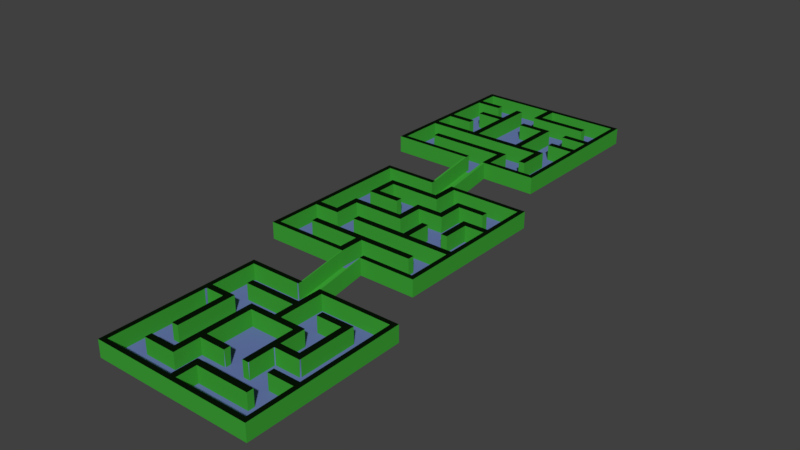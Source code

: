 # Source: Maze-3levels.blend  (saved by Blender 2.78.0; exported with 4.5.12 LTS)
import bpy
from mathutils import Matrix  # noqa: F401  (used for matrix-valued properties, if any)

bpy.ops.wm.read_factory_settings(use_empty=True)
scene = bpy.context.scene
scene.name = 'Scene'

# ---- collections
col_collection_1 = bpy.data.collections.new('Collection 1'); scene.collection.children.link(col_collection_1)

# ---- materials (node trees are filled in below, after node groups)
mat_floor = bpy.data.materials.new('Floor')
mat_floor.alpha_threshold = 0.0
mat_floor.use_transparent_shadow = False
mat_floor.diffuse_color = (0.1369, 0.1939, 0.4385, 1.0)
mat_floor.roughness = 0.5
mat_top = bpy.data.materials.new('TOP')
mat_top.alpha_threshold = 0.0
mat_top.use_transparent_shadow = False
mat_top.diffuse_color = (0.002328, 0.007193, 0.002056, 1.0)
mat_top.roughness = 0.5
mat_wall = bpy.data.materials.new('Wall')
mat_wall.alpha_threshold = 0.0
mat_wall.use_transparent_shadow = False
mat_wall.diffuse_color = (0.04627, 0.3588, 0.03642, 1.0)
mat_wall.roughness = 0.5

# ---- material node trees

# ---- world
world_world = bpy.data.worlds.new('World'); scene.world = world_world
world_world.color = (0.05088, 0.05088, 0.05088)
world_world.use_sun_shadow = False
world_world.sun_shadow_jitter_overblur = 0.0
world_world.cycles.sampling_method = 'MANUAL'

# ---- meshes
me_cuselection = bpy.data.meshes.new('CUSelection')
me_cuselection.from_pydata([(-0.008831, 0.008995, 0.1), (-0.0006959, 0.007937, 0.1), (-0.0005293, 0.007875, 0.1), (-0.0005293, 0.004825, 0.1), (-0.0006126, 0.004762, 0.1), (-0.004763, -0.007687, 0.1), (-0.004847, -0.007937, 0.1), (0.0004459, -0.004762, 0.1), (0.0005293, -0.004684, 0.1), (0.0005293, -0.003869, 0.1), (0.0004459, -0.003704, 0.1), (0.004763, -0.0006124, 0.1), (0.004847, -0.0005291, 0.1), (0.008914, -0.0005291, 0.1), (0.008997, -0.0003417, 0.1), (0.003809, 0.008995, 0.1), (0.007855, 0.007937, 0.1), (0.007939, 0.007791, 0.1), (0.004763, 0.004679, 0.1), (0.00468, 0.004762, 0.1), (0.0005293, 0.004908, 0.1), (0.01209, -0.004762, 0.1), (0.01217, -0.004908, 0.1), (0.008997, -0.007958, 0.1), (0.00881, -0.007937, 0.1), (-0.0003418, -0.007937, 0.1), (-0.01217, 0.003392, 0.1), (-0.008997, -0.004762, 0.1), (-0.003871, 0.01217, 0.1), (-0.003705, 0.01223, 0.1), (-0.01297, 0.01296, 0.1), (-0.01297, -0.01296, 0.1), (0.01297, -0.01296, 0.1), (0.01297, 0.01296, 0.1), (-0.0005293, 0.01296, 0.1), (-0.0005293, 0.008995, 0.1), (-0.008997, 0.008995, 0.1), (-0.008997, 0.007937, 0.1), (-0.004763, 0.004762, 0.1), (-0.008997, -0.007937, 0.1), (-0.008997, -0.008995, 0.1), (-0.003705, -0.008995, 0.1), (-0.003705, -0.004762, 0.1), (-0.003705, -0.003704, 0.1), (-0.003705, 0.003704, 0.1), (0.003705, 0.003704, 0.1), (0.003705, -0.004762, 0.1), (0.004763, -0.004762, 0.1), (0.008997, 0.008995, 0.1), (0.003705, 0.008995, 0.1), (0.003705, 0.007937, 0.1), (0.007939, 0.0005291, 0.1), (0.004763, 0.0005291, 0.1), (0.0005293, 0.004762, 0.1), (0.0005293, 0.01217, 0.1), (0.01217, 0.01217, 0.1), (0.01217, -0.003704, 0.1), (0.007939, -0.003704, 0.1), (0.007939, -0.004762, 0.1), (0.01217, -0.01217, 0.1), (0.0005293, -0.01217, 0.1), (0.0005293, -0.008995, 0.1), (0.008997, -0.008995, 0.1), (-0.0005293, -0.007937, 0.1), (-0.0005293, -0.01217, 0.1), (-0.01217, -0.01217, 0.1), (-0.01217, 0.003704, 0.1), (-0.008997, 0.003704, 0.1), (-0.007939, -0.004762, 0.1), (-0.007939, 0.004762, 0.1), (-0.01217, 0.004762, 0.1), (-0.01217, 0.01217, 0.1), (-0.003705, 0.01296, 0.1), (-0.008831, 0.008995, 2.1), (-0.008997, 0.008917, 2.1), (-0.0006959, 0.007937, 2.1), (-0.004763, -0.007687, 2.1), (-0.008997, -0.007958, 2.1), (-0.003705, 0.003704, 2.1), (0.003705, 0.003704, 2.1), (0.004685, -0.004762, 2.1), (0.004763, -0.004679, 2.1), (0.004763, -0.0006124, 2.1), (0.004847, -0.0005291, 2.1), (0.008997, -0.0003417, 2.1), (0.003809, 0.008995, 2.1), (0.003705, 0.008975, 2.1), (0.007855, 0.007937, 2.1), (0.007939, 0.007791, 2.1), (0.004763, 0.0005291, 2.1), (0.004763, 0.004679, 2.1), (0.00468, 0.004762, 2.1), (0.0006126, 0.004762, 2.1), (0.0005293, 0.004908, 2.1), (0.01217, -0.004908, 2.1), (0.008997, -0.007958, 2.1), (0.00881, -0.007937, 2.1), (-0.0003418, -0.007937, 2.1), (-0.0005293, -0.00802, 2.1), (-0.0005293, -0.01217, 2.1), (-0.01217, -0.01217, 2.1), (-0.01217, 0.003392, 2.1), (-0.01211, 0.003704, 2.1), (-0.003871, 0.01217, 2.1), (-0.01297, 0.01296, 2.1), (-0.01297, -0.01296, 2.1), (0.01297, -0.01296, 2.1), (0.01297, 0.01296, 2.1), (-0.0005293, 0.01296, 2.1), (-0.0005293, 0.008995, 2.1), (-0.008997, 0.007937, 2.1), (-0.0005293, 0.007937, 2.1), (-0.0005293, 0.004762, 2.1), (-0.004763, 0.004762, 2.1), (-0.004763, -0.007937, 2.1), (-0.008997, -0.008995, 2.1), (-0.003705, -0.008995, 2.1), (-0.003705, -0.004762, 2.1), (0.0005293, -0.004762, 2.1), (0.0005293, -0.003704, 2.1), (-0.003705, -0.003704, 2.1), (0.003705, -0.004762, 2.1), (0.008997, -0.0005291, 2.1), (0.008997, 0.008995, 2.1), (0.003705, 0.007937, 2.1), (0.007939, 0.0005291, 2.1), (0.0005293, 0.01217, 2.1), (0.01217, 0.01217, 2.1), (0.01217, -0.003704, 2.1), (0.007939, -0.003704, 2.1), (0.007939, -0.004762, 2.1), (0.01217, -0.004762, 2.1), (0.01217, -0.01217, 2.1), (0.0005293, -0.01217, 2.1), (0.0005293, -0.008995, 2.1), (0.008997, -0.008995, 2.1), (-0.008997, 0.003704, 2.1), (-0.008997, -0.004762, 2.1), (-0.007939, -0.004762, 2.1), (-0.007939, 0.004762, 2.1), (-0.01217, 0.004762, 2.1), (-0.01217, 0.01217, 2.1), (-0.003705, 0.01217, 2.1), (-0.003705, 0.01296, 2.1), (-0.01297, 0.01296, 0.0), (-0.01297, -0.01296, 0.0), (0.01297, -0.01296, 0.0), (0.01297, 0.01296, 0.0), (0.008817, 0.02074, 1.192), (0.008817, 0.04667, 1.192), (-0.004679, 0.04667, 1.192), (-0.004679, 0.0427, 1.192), (-0.01315, 0.0427, 1.192), (-0.01315, 0.03741, 1.192), (-0.007854, 0.03741, 1.192), (-0.007854, 0.03847, 1.192), (-0.01209, 0.03847, 1.192), (-0.01209, 0.04164, 1.192), (-0.00362, 0.04164, 1.192), (-0.00362, 0.04588, 1.192), (0.008023, 0.04588, 1.192), (0.008023, 0.03847, 1.192), (0.003789, 0.03847, 1.192), (0.003789, 0.03318, 1.192), (0.004848, 0.03318, 1.192), (0.004848, 0.03741, 1.192), (0.008023, 0.03741, 1.192), (0.008023, 0.03, 1.192), (0.0006139, 0.03, 1.192), (0.0006139, 0.03424, 1.192), (-0.0004446, 0.03424, 1.192), (-0.0004446, 0.03, 1.192), (-0.008913, 0.03, 1.192), (-0.008913, 0.02894, 1.192), (0.008023, 0.02894, 1.192), (0.008023, 0.02154, 1.192), (-0.0004446, 0.02154, 1.192), (-0.0004446, 0.02074, 1.192), (-0.00362, 0.02074, 1.192), (-0.00362, 0.02471, 1.192), (0.004848, 0.02471, 1.192), (0.004848, 0.02577, 1.192), (-0.01315, 0.02577, 1.192), (-0.01315, 0.02471, 1.192), (-0.004679, 0.02471, 1.192), (-0.004679, 0.02154, 1.192), (-0.01632, 0.02154, 1.192), (-0.01632, 0.02894, 1.192), (-0.01209, 0.02894, 1.192), (-0.01209, 0.03318, 1.192), (-0.00362, 0.03318, 1.192), (-0.00362, 0.03741, 1.192), (0.0006139, 0.03741, 1.192), (0.0006139, 0.04164, 1.192), (0.004848, 0.04164, 1.192), (0.004848, 0.0427, 1.192), (-0.0004446, 0.0427, 1.192), (-0.0004446, 0.03847, 1.192), (-0.004679, 0.03847, 1.192), (-0.004679, 0.03424, 1.192), (-0.01315, 0.03424, 1.192), (-0.01315, 0.03, 1.192), (-0.01632, 0.03, 1.192), (-0.01632, 0.04588, 1.192), (-0.007854, 0.04588, 1.192), (-0.007854, 0.04667, 1.192), (-0.01712, 0.04667, 1.192), (-0.01712, 0.02074, 1.192), (0.008817, 0.02074, 3.192), (0.008817, 0.04667, 3.192), (-0.004679, 0.04667, 3.192), (-0.004679, 0.0427, 3.192), (-0.01315, 0.0427, 3.192), (-0.01315, 0.03741, 3.192), (-0.007854, 0.03741, 3.192), (-0.007854, 0.03847, 3.192), (-0.01209, 0.03847, 3.192), (-0.01209, 0.04164, 3.192), (-0.00362, 0.04164, 3.192), (-0.00362, 0.04588, 3.192), (0.008023, 0.04588, 3.192), (0.008023, 0.03847, 3.192), (0.003789, 0.03847, 3.192), (0.003789, 0.03318, 3.192), (0.004848, 0.03318, 3.192), (0.004848, 0.03741, 3.192), (0.008023, 0.03741, 3.192), (0.008023, 0.03, 3.192), (0.0006139, 0.03, 3.192), (0.0006139, 0.03424, 3.192), (-0.0004446, 0.03424, 3.192), (-0.0004446, 0.03, 3.192), (-0.008913, 0.03, 3.192), (-0.008913, 0.02894, 3.192), (0.008023, 0.02894, 3.192), (0.008023, 0.02154, 3.192), (-0.0004446, 0.02154, 3.192), (-0.0004446, 0.02074, 3.192), (-0.00362, 0.02074, 3.192), (-0.00362, 0.02471, 3.192), (0.004848, 0.02471, 3.192), (0.004848, 0.02577, 3.192), (-0.01315, 0.02577, 3.192), (-0.01315, 0.02471, 3.192), (-0.004679, 0.02471, 3.192), (-0.004679, 0.02154, 3.192), (-0.01632, 0.02154, 3.192), (-0.01632, 0.02894, 3.192), (-0.01209, 0.02894, 3.192), (-0.01209, 0.03318, 3.192), (-0.00362, 0.03318, 3.192), (-0.00362, 0.03741, 3.192), (0.0006139, 0.03741, 3.192), (0.0006139, 0.04164, 3.192), (0.004848, 0.04164, 3.192), (0.004848, 0.0427, 3.192), (-0.0004446, 0.0427, 3.192), (-0.0004446, 0.03847, 3.192), (-0.004679, 0.03847, 3.192), (-0.004679, 0.03424, 3.192), (-0.01315, 0.03424, 3.192), (-0.01315, 0.03, 3.192), (-0.01632, 0.03, 3.192), (-0.01632, 0.04588, 3.192), (-0.007854, 0.04588, 3.192), (-0.007854, 0.04667, 3.192), (-0.01712, 0.04667, 3.192), (-0.01712, 0.02074, 3.192), (0.008817, 0.02074, 1.092), (0.008817, 0.04667, 1.092), (-0.01712, 0.04667, 1.092), (-0.01712, 0.02074, 1.092), (0.004668, 0.05445, 2.284), (0.004668, 0.08038, 2.284), (-0.02127, 0.08038, 2.284), (-0.02127, 0.05445, 2.284), (-0.007769, 0.05445, 2.284), (-0.007769, 0.05524, 2.284), (-0.02047, 0.05524, 2.284), (-0.02047, 0.06265, 2.284), (-0.0003599, 0.06265, 2.284), (-0.0003599, 0.05842, 2.284), (0.0006986, 0.05842, 2.284), (0.0006986, 0.06371, 2.284), (-0.003535, 0.06371, 2.284), (-0.003535, 0.07217, 2.284), (-0.008828, 0.07217, 2.284), (-0.008828, 0.07112, 2.284), (-0.004594, 0.07112, 2.284), (-0.004594, 0.06371, 2.284), (-0.012, 0.06371, 2.284), (-0.012, 0.07641, 2.284), (-0.01306, 0.07641, 2.284), (-0.01306, 0.07217, 2.284), (-0.0173, 0.07217, 2.284), (-0.0173, 0.07112, 2.284), (-0.01306, 0.07112, 2.284), (-0.01306, 0.06371, 2.284), (-0.02047, 0.06371, 2.284), (-0.02047, 0.06688, 2.284), (-0.01624, 0.06688, 2.284), (-0.01624, 0.06794, 2.284), (-0.02047, 0.06794, 2.284), (-0.02047, 0.07535, 2.284), (-0.01624, 0.07535, 2.284), (-0.01624, 0.07641, 2.284), (-0.02047, 0.07641, 2.284), (-0.02047, 0.07958, 2.284), (-0.008828, 0.07958, 2.284), (-0.008828, 0.07535, 2.284), (0.0006986, 0.07535, 2.284), (0.0006986, 0.07641, 2.284), (-0.007769, 0.07641, 2.284), (-0.007769, 0.07958, 2.284), (0.003874, 0.07958, 2.284), (0.003874, 0.07217, 2.284), (-0.0003599, 0.07217, 2.284), (-0.0003599, 0.07112, 2.284), (0.003874, 0.07112, 2.284), (0.003874, 0.06794, 2.284), (-0.0003599, 0.06794, 2.284), (-0.0003599, 0.06688, 2.284), (0.003874, 0.06688, 2.284), (0.003874, 0.05524, 2.284), (-0.003535, 0.05524, 2.284), (-0.003535, 0.05948, 2.284), (-0.0173, 0.05948, 2.284), (-0.0173, 0.05842, 2.284), (-0.004594, 0.05842, 2.284), (-0.004594, 0.05445, 2.284), (0.004668, 0.05445, 4.284), (0.004668, 0.08038, 4.284), (-0.02127, 0.08038, 4.284), (-0.02127, 0.05445, 4.284), (-0.007769, 0.05445, 4.284), (-0.007769, 0.05524, 4.284), (-0.02047, 0.05524, 4.284), (-0.02047, 0.06265, 4.284), (-0.0003599, 0.06265, 4.284), (-0.0003599, 0.05842, 4.284), (0.0006986, 0.05842, 4.284), (0.0006986, 0.06371, 4.284), (-0.003535, 0.06371, 4.284), (-0.003535, 0.07217, 4.284), (-0.008828, 0.07217, 4.284), (-0.008828, 0.07112, 4.284), (-0.004594, 0.07112, 4.284), (-0.004594, 0.06371, 4.284), (-0.012, 0.06371, 4.284), (-0.012, 0.07641, 4.284), (-0.01306, 0.07641, 4.284), (-0.01306, 0.07217, 4.284), (-0.0173, 0.07217, 4.284), (-0.0173, 0.07112, 4.284), (-0.01306, 0.07112, 4.284), (-0.01306, 0.06371, 4.284), (-0.02047, 0.06371, 4.284), (-0.02047, 0.06688, 4.284), (-0.01624, 0.06688, 4.284), (-0.01624, 0.06794, 4.284), (-0.02047, 0.06794, 4.284), (-0.02047, 0.07535, 4.284), (-0.01624, 0.07535, 4.284), (-0.01624, 0.07641, 4.284), (-0.02047, 0.07641, 4.284), (-0.02047, 0.07958, 4.284), (-0.008828, 0.07958, 4.284), (-0.008828, 0.07535, 4.284), (0.0006986, 0.07535, 4.284), (0.0006986, 0.07641, 4.284), (-0.007769, 0.07641, 4.284), (-0.007769, 0.07958, 4.284), (0.003874, 0.07958, 4.284), (0.003874, 0.07217, 4.284), (-0.0003599, 0.07217, 4.284), (-0.0003599, 0.07112, 4.284), (0.003874, 0.07112, 4.284), (0.003874, 0.06794, 4.284), (-0.0003599, 0.06794, 4.284), (-0.0003599, 0.06688, 4.284), (0.003874, 0.06688, 4.284), (0.003874, 0.05524, 4.284), (-0.003535, 0.05524, 4.284), (-0.003535, 0.05948, 4.284), (-0.0173, 0.05948, 4.284), (-0.0173, 0.05842, 4.284), (-0.004594, 0.05842, 4.284), (-0.004594, 0.05445, 4.284), (0.004668, 0.05445, 2.184), (0.004668, 0.08038, 2.184), (-0.02127, 0.08038, 2.184), (-0.02127, 0.05445, 2.184), (-0.003705, 0.01296, 0.1), (-0.003705, 0.01296, 2.1), (-0.00362, 0.02074, 1.192), (-0.00362, 0.02074, 3.192), (-0.003705, 0.01296, 0.1), (-0.003705, 0.01296, 2.1), (-0.00362, 0.02074, 1.192), (-0.00362, 0.02074, 3.192), (-0.003847, 0.01297, 0.1), (-0.003847, 0.01297, 2.1), (-0.003762, 0.02074, 1.192), (-0.003762, 0.02074, 3.192), (-0.0003606, 0.01296, 0.1), (-0.0003606, 0.01296, 2.1), (-0.0002759, 0.02074, 1.192), (-0.0002759, 0.02074, 3.192), (-0.003847, 0.01297, 0.0), (-0.003762, 0.02074, 1.092), (-0.0003606, 0.01296, 0.0), (-0.0002759, 0.02074, 1.092), (-0.004263, 0.04667, 1.192), (-0.004263, 0.04667, 3.192), (-0.004178, 0.05444, 2.284), (-0.004178, 0.05444, 4.284), (-0.008153, 0.04667, 1.192), (-0.008153, 0.04667, 3.192), (-0.008068, 0.05445, 2.284), (-0.008068, 0.05445, 4.284), (-0.004263, 0.04667, 1.092), (-0.004178, 0.05444, 2.184), (-0.008153, 0.04667, 1.092), (-0.008068, 0.05445, 2.184)], [], [(72, 30, 104, 143), (142, 29, 72, 143), (31, 32, 106, 105), (28, 29, 142, 103), (32, 33, 107, 106), (33, 34, 108, 107), (34, 35, 109, 108), (37, 1, 75, 110), (41, 42, 117, 116), (35, 0, 73, 109), (36, 37, 110, 74), (4, 38, 113, 112), (0, 36, 74, 73), (2, 3, 112, 111), (40, 41, 116, 115), (1, 2, 111, 75), (38, 5, 76, 113), (3, 4, 112), (39, 40, 115, 77), (5, 6, 114, 76), (10, 43, 120, 119), (45, 46, 121, 79), (42, 7, 118, 117), (118, 8, 9, 119), (44, 45, 79, 78), (7, 8, 118), (43, 44, 78, 120), (9, 10, 119), (48, 15, 85, 123), (47, 11, 82, 81), (46, 47, 80, 121), (49, 50, 124, 86), (12, 13, 122, 83), (47, 81, 80), (14, 48, 123, 84), (11, 12, 83, 82), (50, 16, 87, 124), (13, 14, 84, 122), (52, 18, 90, 89), (51, 52, 89, 125), (15, 49, 86, 85), (17, 51, 125, 88), (54, 55, 127, 126), (16, 17, 88, 87), (55, 56, 128, 127), (19, 53, 92, 91), (20, 54, 126, 93), (18, 19, 91, 90), (56, 57, 129, 128), (53, 20, 93, 92), (60, 61, 134, 133), (58, 21, 131, 130), (57, 58, 130, 129), (59, 60, 133, 132), (22, 59, 132, 94), (61, 62, 135, 134), (21, 22, 94, 131), (63, 64, 99, 98), (24, 25, 97, 96), (62, 23, 95, 135), (66, 67, 136, 102), (65, 26, 101, 100), (23, 24, 96, 95), (64, 65, 100, 99), (25, 63, 98, 97), (67, 27, 137, 136), (104, 105, 106, 107, 108, 109, 73, 74, 110, 75, 111, 112, 113, 76, 114, 77, 115, 116, 117, 118, 119, 120, 78, 79, 121, 80, 81, 82, 83, 122, 84, 123, 85, 86, 124, 87, 88, 125, 89, 90, 91, 92, 93, 126, 127, 128, 129, 130, 131, 94, 132, 133, 134, 135, 95, 96, 97, 98, 99, 100, 101, 102, 136, 137, 138, 139, 140, 141, 103, 142, 143), (31, 32, 33, 30), (69, 70, 140, 139), (26, 66, 102, 101), (27, 68, 138, 137), (71, 28, 103, 141), (69, 139, 138, 68), (70, 71, 141, 140), (30, 31, 105, 104), (145, 144, 147, 146), (30, 33, 147, 144), (32, 31, 145, 146), (31, 30, 144, 145), (33, 32, 146, 147), (6, 39, 77, 114), (184, 185, 245, 244), (203, 204, 264, 263), (200, 201, 261, 260), (201, 202, 262, 261), (167, 168, 228, 227), (150, 151, 211, 210), (185, 186, 246, 245), (152, 153, 213, 212), (168, 169, 229, 228), (151, 152, 212, 211), (186, 187, 247, 246), (169, 170, 230, 229), (187, 188, 248, 247), (204, 205, 265, 264), (205, 206, 266, 265), (170, 171, 231, 230), (188, 189, 249, 248), (153, 154, 214, 213), (206, 207, 267, 266), (189, 190, 250, 249), (171, 172, 232, 231), (154, 155, 215, 214), (155, 156, 216, 215), (190, 191, 251, 250), (172, 173, 233, 232), (207, 178, 238, 267), (174, 175, 235, 234), (175, 176, 236, 235), (173, 174, 234, 233), (156, 157, 217, 216), (191, 192, 252, 251), (192, 193, 253, 252), (157, 158, 218, 217), (176, 177, 237, 236), (193, 194, 254, 253), (158, 159, 219, 218), (195, 196, 256, 255), (194, 195, 255, 254), (159, 160, 220, 219), (160, 161, 221, 220), (177, 148, 208, 237), (178, 179, 239, 238), (179, 180, 240, 239), (196, 197, 257, 256), (161, 162, 222, 221), (180, 181, 241, 240), (197, 198, 258, 257), (162, 163, 223, 222), (163, 164, 224, 223), (198, 199, 259, 258), (181, 182, 242, 241), (164, 165, 225, 224), (165, 166, 226, 225), (182, 183, 243, 242), (238, 239, 240, 241, 242, 243, 244, 245, 246, 247, 248, 249, 250, 251, 252, 253, 254, 255, 256, 257, 258, 259, 260, 261, 262, 263, 264, 265, 266, 267), (199, 200, 260, 259), (208, 209, 210, 211, 212, 213, 214, 215, 216, 217, 218, 219, 220, 221, 222, 223, 224, 225, 226, 227, 228, 229, 230, 231, 232, 233, 234, 235, 236, 237), (149, 206, 207, 148), (202, 203, 263, 262), (148, 149, 209, 208), (183, 184, 244, 243), (149, 150, 210, 209), (166, 167, 227, 226), (269, 268, 271, 270), (206, 149, 269, 270), (148, 207, 271, 268), (207, 206, 270, 271), (149, 148, 268, 269), (313, 314, 372, 371), (278, 279, 337, 336), (329, 272, 330, 387), (298, 299, 357, 356), (279, 280, 338, 337), (314, 315, 373, 372), (281, 282, 340, 339), (280, 281, 339, 338), (315, 316, 374, 373), (316, 317, 375, 374), (283, 284, 342, 341), (282, 283, 341, 340), (299, 300, 358, 357), (318, 319, 377, 376), (317, 318, 376, 375), (300, 301, 359, 358), (303, 304, 362, 361), (284, 285, 343, 342), (301, 302, 360, 359), (320, 321, 379, 378), (319, 320, 378, 377), (302, 303, 361, 360), (285, 286, 344, 343), (304, 305, 363, 362), (305, 306, 364, 363), (286, 287, 345, 344), (321, 322, 380, 379), (322, 323, 381, 380), (287, 288, 346, 345), (306, 307, 365, 364), (307, 308, 366, 365), (288, 289, 347, 346), (323, 324, 382, 381), (308, 309, 367, 366), (289, 290, 348, 347), (272, 273, 331, 330), (273, 274, 332, 331), (324, 325, 383, 382), (290, 291, 349, 348), (309, 310, 368, 367), (310, 311, 369, 368), (325, 326, 384, 383), (291, 292, 350, 349), (274, 275, 333, 332), (293, 294, 352, 351), (326, 327, 385, 384), (292, 293, 351, 350), (275, 276, 334, 333), (328, 329, 387, 386), (327, 328, 386, 385), (312, 313, 371, 370), (276, 277, 335, 334), (311, 312, 370, 369), (277, 278, 336, 335), (297, 298, 356, 355), (294, 295, 353, 352), (296, 297, 355, 354), (330, 331, 332, 333, 334, 335, 336, 337, 338, 339, 340, 341, 342, 343, 344, 345, 346, 347, 348, 349, 350, 351, 352, 353, 354, 355, 356, 357, 358, 359, 360, 361, 362, 363, 364, 365, 366, 367, 368, 369, 370, 371, 372, 373, 374, 375, 376, 377, 378, 379, 380, 381, 382, 383, 384, 385, 386, 387), (273, 274, 275, 272), (295, 296, 354, 353), (389, 388, 391, 390), (273, 272, 388, 389), (274, 273, 389, 390), (272, 275, 391, 388), (275, 274, 390, 391), (237, 177, 406, 407), (178, 238, 395, 394), (392, 394, 398, 396), (143, 72, 392, 393), (72, 178, 394, 392), (238, 143, 393, 395), (399, 403, 401, 397), (393, 392, 396, 397), (395, 393, 397, 399), (394, 395, 399, 398), (34, 177, 398, 396), (400, 401, 403, 402), (398, 399, 403, 402), (396, 400, 402, 398), (397, 396, 400, 401), (398, 399, 397, 396), (404, 406, 407, 405), (177, 406, 404, 34), (108, 405, 407, 237), (34, 108, 405, 404), (177, 34, 108, 237), (406, 402, 409, 411), (411, 410, 408, 409), (402, 409, 408, 400), (400, 404, 410, 408), (404, 410, 411, 406), (334, 276, 418, 419), (276, 205, 150, 329), (150, 329, 414, 412), (412, 414, 415, 413), (329, 387, 415, 414), (387, 210, 413, 415), (210, 150, 412, 413), (416, 417, 419, 418), (276, 205, 416, 418), (205, 265, 417, 416), (265, 334, 419, 417), (416, 412, 420, 422), (422, 423, 421, 420), (418, 423, 422, 416), (414, 418, 423, 421), (412, 420, 421, 414), (205, 276, 334, 265), (329, 150, 210, 387)])
me_cuselection.polygons.foreach_set('material_index', [2, 2, 2, 0, 2, 2, 2, 2, 2, 2, 2, 2, 0, 2, 2, 0, 2, 0, 2, 0, 2, 2, 2, 2, 2, 0, 2, 0, 2, 2, 2, 2, 2, 0, 2, 0, 2, 0, 2, 2, 0, 2, 2, 0, 2, 2, 2, 0, 2, 0, 2, 2, 2, 2, 2, 2, 0, 2, 2, 2, 2, 2, 0, 2, 0, 2, 1, 0, 2, 0, 2, 2, 2, 2, 2, 0, 2, 2, 2, 2, 2, 2, 2, 2, 2, 2, 2, 2, 2, 2, 2, 2, 2, 2, 2, 2, 2, 2, 2, 2, 2, 2, 2, 2, 2, 2, 2, 2, 2, 2, 2, 2, 2, 2, 2, 2, 2, 2, 2, 2, 2, 2, 2, 2, 2, 2, 2, 2, 2, 2, 2, 2, 2, 2, 2, 1, 2, 1, 0, 2, 2, 2, 2, 2, 0, 2, 2, 2, 2, 2, 2, 2, 2, 2, 2, 2, 2, 2, 2, 2, 2, 2, 2, 2, 2, 2, 2, 2, 2, 2, 2, 2, 2, 2, 2, 2, 2, 2, 2, 2, 2, 2, 2, 2, 2, 2, 2, 2, 2, 2, 2, 2, 2, 2, 2, 2, 2, 2, 2, 2, 2, 2, 2, 2, 2, 2, 1, 0, 2, 0, 2, 2, 2, 2, 2, 0, 0, 0, 0, 0, 2, 0, 0, 0, 2, 2, 2, 2, 2, 2, 2, 2, 2, 2, 2, 2, 2, 2, 2, 2, 2, 2, 2, 2, 2, 2, 2, 2, 2, 2, 2, 2, 2, 2, 2, 2, 2, 2])
me_cuselection.materials.append(mat_floor)
me_cuselection.materials.append(mat_top)
me_cuselection.materials.append(mat_wall)
me_cuselection.use_remesh_preserve_volume = False
me_cuselection.use_remesh_preserve_attributes = False
me_cuselection.use_mirror_vertex_groups = False
me_cuselection.auto_texspace = False
me_cuselection.update()

# ---- objects
ob_curve = bpy.data.objects.new('Curve', me_cuselection)

# ---- transforms, parenting, visibility, modifiers, constraints
ob_curve.location = (0.0, 0.0, 0.0)
ob_curve.scale = (771.2, 771.4, 1.0)
ob_curve.lineart.crease_threshold = 0.0

# ---- collection membership
col_collection_1.objects.link(ob_curve)

# ---- scene / render settings (as saved in the file)
scene.frame_start = 1; scene.frame_end = 250; scene.frame_set(1)
scene.render.engine = 'BLENDER_EEVEE_NEXT'
scene.render.resolution_percentage = 50
scene.render.dither_intensity = 0.0
scene.cycles.use_denoising = False
scene.cycles.samples = 128
scene.cycles.sampling_pattern = 'TABULATED_SOBOL'
scene.cycles.light_sampling_threshold = 0.0
scene.cycles.use_adaptive_sampling = False
scene.cycles.use_light_tree = False
scene.cycles.blur_glossy = 0.0
scene.cycles.sample_clamp_indirect = 0.0
scene.view_settings.view_transform = 'Standard'
bpy.context.view_layer.update()

# ---- added for rendering (the .blend has no active camera and no usable light): camera, sun
cam_auto = bpy.data.cameras.new('AutoCamera')
cam_auto.lens = 50.0
cam_auto.sensor_width = 36.0
cam_auto.clip_end = 1247.16
ob_auto_camera = bpy.data.objects.new('AutoCamera', cam_auto)
scene.collection.objects.link(ob_auto_camera)
ob_auto_camera.location = (67.8637, -59.2765, 58.993)
ob_auto_camera.rotation_euler = (1.09748, -7.21219e-08, 0.694738)
scene.camera = ob_auto_camera
light_auto_sun = bpy.data.lights.new('AutoSun', 'SUN')
light_auto_sun.energy = 3.0
light_auto_sun.angle = 0.0523599
ob_auto_sun = bpy.data.objects.new('AutoSun', light_auto_sun)
scene.collection.objects.link(ob_auto_sun)
ob_auto_sun.rotation_euler = (0.872665, 0.174533, 0.523599)
bpy.context.view_layer.update()
